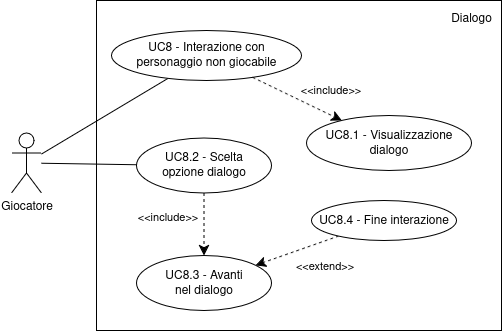

The diagram above was exported from draw.io. Its source (the exported page's mxGraphModel, read from the mxfile embedded in the PNG):
<mxGraphModel dx="2276" dy="1866" grid="1" gridSize="10" guides="1" tooltips="1" connect="1" arrows="1" fold="1" page="1" pageScale="1" pageWidth="850" pageHeight="1100" math="0" shadow="0">
  <root>
    <mxCell id="0" />
    <mxCell id="1" parent="0" />
    <mxCell id="2" value="" style="rounded=0;whiteSpace=wrap;html=1;gradientColor=none;" vertex="1" parent="1">
      <mxGeometry x="1765" y="440" width="405" height="330" as="geometry" />
    </mxCell>
    <mxCell id="3" value="Giocatore" style="shape=umlActor;verticalLabelPosition=bottom;verticalAlign=top;html=1;outlineConnect=0;" vertex="1" parent="1">
      <mxGeometry x="1680" y="572.5" width="30" height="60" as="geometry" />
    </mxCell>
    <mxCell id="4" style="rounded=0;orthogonalLoop=1;jettySize=auto;html=1;endArrow=none;startFill=0;" edge="1" source="3" target="6" parent="1">
      <mxGeometry relative="1" as="geometry">
        <mxPoint x="1790" y="495" as="targetPoint" />
      </mxGeometry>
    </mxCell>
    <mxCell id="5" value="Dialogo" style="text;html=1;align=center;verticalAlign=middle;whiteSpace=wrap;rounded=0;" vertex="1" parent="1">
      <mxGeometry x="2110" y="442.5" width="60" height="30" as="geometry" />
    </mxCell>
    <mxCell id="6" value="&lt;div&gt;UC8 - Interazione con&lt;/div&gt;&lt;div&gt;personaggio non giocabile&lt;/div&gt;" style="ellipse;whiteSpace=wrap;html=1;" vertex="1" parent="1">
      <mxGeometry x="1780" y="470" width="190" height="50" as="geometry" />
    </mxCell>
    <mxCell id="7" value="&lt;div&gt;UC8.1 -&amp;nbsp;Visualizzazione&lt;/div&gt;&lt;div&gt;dialogo&lt;/div&gt;" style="ellipse;whiteSpace=wrap;html=1;" vertex="1" parent="1">
      <mxGeometry x="1975" y="555" width="165" height="55" as="geometry" />
    </mxCell>
    <mxCell id="8" value="&lt;div&gt;UC8.2 - Scelta&lt;/div&gt;&lt;div&gt;opzione dialogo&lt;/div&gt;" style="ellipse;whiteSpace=wrap;html=1;" vertex="1" parent="1">
      <mxGeometry x="1805" y="577.5" width="135" height="55" as="geometry" />
    </mxCell>
    <mxCell id="9" style="rounded=0;orthogonalLoop=1;jettySize=auto;html=1;endArrow=classic;endFill=1;endSize=8;dashed=1;startArrow=none;startFill=0;" edge="1" source="8" target="14" parent="1">
      <mxGeometry relative="1" as="geometry">
        <mxPoint x="2023" y="576.5" as="sourcePoint" />
        <mxPoint x="1945" y="618.5" as="targetPoint" />
      </mxGeometry>
    </mxCell>
    <mxCell id="10" value="&amp;lt;&amp;lt;include&amp;gt;&amp;gt;" style="edgeLabel;html=1;align=center;verticalAlign=middle;resizable=0;points=[];" vertex="1" connectable="0" parent="9">
      <mxGeometry x="-0.4154" relative="1" as="geometry">
        <mxPoint x="-37" y="6" as="offset" />
      </mxGeometry>
    </mxCell>
    <mxCell id="11" style="edgeStyle=none;curved=1;rounded=0;orthogonalLoop=1;jettySize=auto;html=1;fontSize=12;startSize=8;endSize=8;dashed=1;" edge="1" source="13" target="14" parent="1">
      <mxGeometry relative="1" as="geometry" />
    </mxCell>
    <mxCell id="12" value="&amp;lt;&amp;lt;extend&amp;gt;&amp;gt;" style="edgeLabel;html=1;align=center;verticalAlign=middle;resizable=0;points=[];" vertex="1" connectable="0" parent="11">
      <mxGeometry x="0.0774" y="-2" relative="1" as="geometry">
        <mxPoint x="30" y="16" as="offset" />
      </mxGeometry>
    </mxCell>
    <mxCell id="13" value="&lt;div&gt;UC8.4 - Fine interazione&lt;/div&gt;" style="ellipse;whiteSpace=wrap;html=1;" vertex="1" parent="1">
      <mxGeometry x="1980" y="640" width="145" height="40" as="geometry" />
    </mxCell>
    <mxCell id="14" value="&lt;div&gt;UC8.3 - Avanti&lt;/div&gt;&lt;div&gt;nel dialogo&lt;/div&gt;" style="ellipse;whiteSpace=wrap;html=1;" vertex="1" parent="1">
      <mxGeometry x="1805" y="695" width="135" height="55" as="geometry" />
    </mxCell>
    <mxCell id="15" style="rounded=0;orthogonalLoop=1;jettySize=auto;html=1;endArrow=classic;endFill=1;endSize=8;dashed=1;startArrow=none;startFill=0;" edge="1" source="6" target="7" parent="1">
      <mxGeometry relative="1" as="geometry">
        <mxPoint x="2143" y="590" as="sourcePoint" />
        <mxPoint x="2143" y="630" as="targetPoint" />
      </mxGeometry>
    </mxCell>
    <mxCell id="16" value="&amp;lt;&amp;lt;include&amp;gt;&amp;gt;" style="edgeLabel;html=1;align=center;verticalAlign=middle;resizable=0;points=[];" vertex="1" connectable="0" parent="15">
      <mxGeometry x="-0.4154" relative="1" as="geometry">
        <mxPoint x="51" as="offset" />
      </mxGeometry>
    </mxCell>
    <mxCell id="17" style="rounded=0;orthogonalLoop=1;jettySize=auto;html=1;endArrow=none;startFill=0;" edge="1" source="3" target="8" parent="1">
      <mxGeometry relative="1" as="geometry">
        <mxPoint x="1847" y="528" as="targetPoint" />
        <mxPoint x="1720" y="604" as="sourcePoint" />
      </mxGeometry>
    </mxCell>
  </root>
</mxGraphModel>